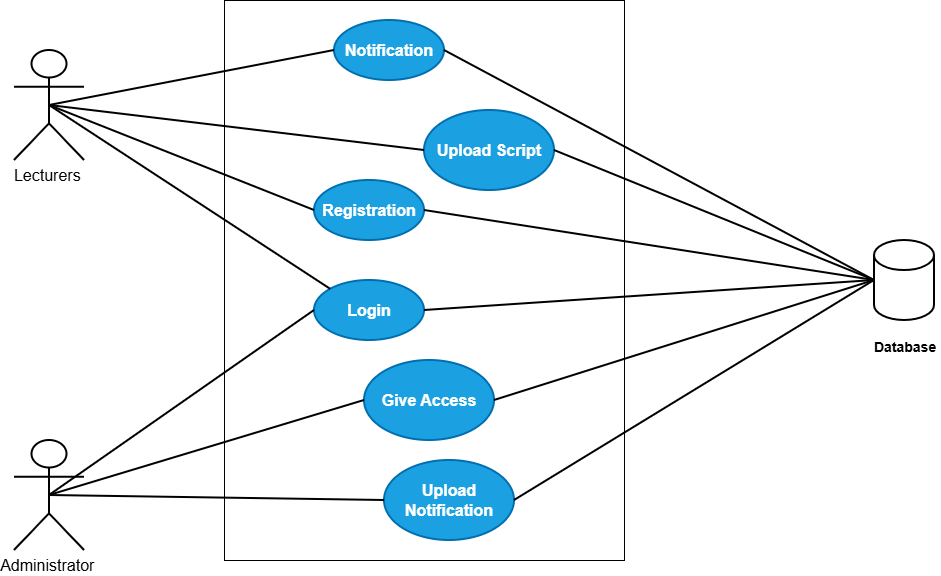

The diagram above was exported from draw.io. Its source (the exported page's mxGraphModel, read from the mxfile embedded in the PNG):
<mxGraphModel dx="1042" dy="626" grid="1" gridSize="10" guides="1" tooltips="1" connect="1" arrows="1" fold="1" page="1" pageScale="1" pageWidth="850" pageHeight="1100" math="0" shadow="0">
  <root>
    <mxCell id="0" />
    <mxCell id="1" parent="0" />
    <mxCell id="ig7X47DLMbS1Zo1b3q1R-1" parent="1" style="rounded=0;whiteSpace=wrap;html=1;" value="" vertex="1">
      <mxGeometry height="560" width="400" x="240" y="30" as="geometry" />
    </mxCell>
    <mxCell id="ig7X47DLMbS1Zo1b3q1R-2" parent="1" style="shape=umlActor;verticalLabelPosition=bottom;verticalAlign=top;html=1;outlineConnect=0;strokeWidth=2;" value="&lt;span style=&quot;font-size:12.0pt;line-height:115%;&lt;br/&gt;font-family:&amp;quot;Times New Roman&amp;quot;,serif;mso-fareast-font-family:Aptos;mso-fareast-theme-font:&lt;br/&gt;minor-latin;mso-ansi-language:EN-US;mso-fareast-language:EN-US;mso-bidi-language:&lt;br/&gt;AR-SA&quot;&gt;Lecturers&amp;nbsp;&lt;/span&gt;" vertex="1">
      <mxGeometry height="110" width="70" x="30" y="80" as="geometry" />
    </mxCell>
    <mxCell id="ig7X47DLMbS1Zo1b3q1R-3" parent="1" style="shape=umlActor;verticalLabelPosition=bottom;verticalAlign=top;html=1;outlineConnect=0;strokeWidth=2;" value="&lt;span style=&quot;font-size:12.0pt;line-height:115%;&lt;br/&gt;font-family:&amp;quot;Times New Roman&amp;quot;,serif;mso-fareast-font-family:Aptos;mso-fareast-theme-font:&lt;br/&gt;minor-latin;mso-ansi-language:EN-US;mso-fareast-language:EN-US;mso-bidi-language:&lt;br/&gt;AR-SA&quot;&gt;Administrator&amp;nbsp;&lt;/span&gt;" vertex="1">
      <mxGeometry height="110" width="70" x="30" y="470" as="geometry" />
    </mxCell>
    <mxCell id="ig7X47DLMbS1Zo1b3q1R-6" parent="1" style="shape=cylinder3;whiteSpace=wrap;html=1;boundedLbl=1;backgroundOutline=1;size=15;strokeWidth=2;" value="" vertex="1">
      <mxGeometry height="80" width="60" x="890" y="270" as="geometry" />
    </mxCell>
    <mxCell id="ig7X47DLMbS1Zo1b3q1R-7" parent="1" style="text;html=1;whiteSpace=wrap;strokeColor=none;fillColor=none;align=center;verticalAlign=middle;rounded=0;" value="&lt;span style=&quot;font-size: 14px;&quot;&gt;&lt;b&gt;Database&amp;nbsp;&lt;/b&gt;&lt;/span&gt;" vertex="1">
      <mxGeometry height="30" width="60" x="893" y="362" as="geometry" />
    </mxCell>
    <mxCell id="ig7X47DLMbS1Zo1b3q1R-8" parent="1" style="ellipse;whiteSpace=wrap;html=1;strokeWidth=2;fillColor=#1ba1e2;fontColor=#ffffff;strokeColor=#006EAF;" value="&lt;font size=&quot;3&quot;&gt;&lt;b&gt;Registration&lt;/b&gt;&lt;/font&gt;" vertex="1">
      <mxGeometry height="60" width="110" x="330" y="210" as="geometry" />
    </mxCell>
    <mxCell id="ig7X47DLMbS1Zo1b3q1R-9" parent="1" style="ellipse;whiteSpace=wrap;html=1;strokeWidth=2;fillColor=#1ba1e2;fontColor=#ffffff;strokeColor=#006EAF;" value="&lt;font size=&quot;3&quot;&gt;&lt;b&gt;Login&lt;/b&gt;&lt;/font&gt;" vertex="1">
      <mxGeometry height="60" width="110" x="330" y="310" as="geometry" />
    </mxCell>
    <mxCell id="ig7X47DLMbS1Zo1b3q1R-10" parent="1" style="ellipse;whiteSpace=wrap;html=1;strokeWidth=2;fillColor=#1ba1e2;fontColor=#ffffff;strokeColor=#006EAF;" value="&lt;font size=&quot;3&quot;&gt;&lt;b&gt;Notification&lt;/b&gt;&lt;/font&gt;" vertex="1">
      <mxGeometry height="60" width="110" x="350" y="50" as="geometry" />
    </mxCell>
    <mxCell id="ig7X47DLMbS1Zo1b3q1R-11" parent="1" style="ellipse;whiteSpace=wrap;html=1;strokeWidth=2;fillColor=#1ba1e2;fontColor=#ffffff;strokeColor=#006EAF;" value="&lt;font size=&quot;3&quot;&gt;&lt;b&gt;Upload Script&lt;/b&gt;&lt;/font&gt;" vertex="1">
      <mxGeometry height="80" width="130" x="440" y="140" as="geometry" />
    </mxCell>
    <mxCell id="ig7X47DLMbS1Zo1b3q1R-12" parent="1" style="ellipse;whiteSpace=wrap;html=1;strokeWidth=2;fillColor=#1ba1e2;fontColor=#ffffff;strokeColor=#006EAF;" value="&lt;font size=&quot;3&quot;&gt;&lt;b&gt;Give Access&lt;/b&gt;&lt;/font&gt;" vertex="1">
      <mxGeometry height="80" width="130" x="380" y="390" as="geometry" />
    </mxCell>
    <mxCell id="ig7X47DLMbS1Zo1b3q1R-13" parent="1" style="ellipse;whiteSpace=wrap;html=1;strokeWidth=2;fillColor=#1ba1e2;fontColor=#ffffff;strokeColor=#006EAF;" value="&lt;font size=&quot;3&quot;&gt;&lt;b&gt;Upload Notification&lt;/b&gt;&lt;/font&gt;" vertex="1">
      <mxGeometry height="80" width="130" x="400" y="490" as="geometry" />
    </mxCell>
    <mxCell id="ig7X47DLMbS1Zo1b3q1R-15" edge="1" parent="1" source="ig7X47DLMbS1Zo1b3q1R-2" style="endArrow=none;html=1;rounded=0;entryX=0;entryY=0.5;entryDx=0;entryDy=0;strokeWidth=2;exitX=0.5;exitY=0.5;exitDx=0;exitDy=0;exitPerimeter=0;" target="ig7X47DLMbS1Zo1b3q1R-10" value="">
      <mxGeometry height="50" relative="1" width="50" as="geometry">
        <mxPoint x="160" y="230" as="sourcePoint" />
        <mxPoint x="210" y="180" as="targetPoint" />
      </mxGeometry>
    </mxCell>
    <mxCell id="ig7X47DLMbS1Zo1b3q1R-16" edge="1" parent="1" source="ig7X47DLMbS1Zo1b3q1R-2" style="endArrow=none;html=1;rounded=0;entryX=0;entryY=0.5;entryDx=0;entryDy=0;strokeWidth=2;exitX=0.5;exitY=0.5;exitDx=0;exitDy=0;exitPerimeter=0;" target="ig7X47DLMbS1Zo1b3q1R-11" value="">
      <mxGeometry height="50" relative="1" width="50" as="geometry">
        <mxPoint x="160" y="340" as="sourcePoint" />
        <mxPoint x="350" y="190" as="targetPoint" />
      </mxGeometry>
    </mxCell>
    <mxCell id="ig7X47DLMbS1Zo1b3q1R-17" edge="1" parent="1" source="ig7X47DLMbS1Zo1b3q1R-2" style="endArrow=none;html=1;rounded=0;strokeWidth=2;exitX=0.5;exitY=0.5;exitDx=0;exitDy=0;exitPerimeter=0;" value="">
      <mxGeometry height="50" relative="1" width="50" as="geometry">
        <mxPoint x="160" y="400" as="sourcePoint" />
        <mxPoint x="330" y="240" as="targetPoint" />
      </mxGeometry>
    </mxCell>
    <mxCell id="ig7X47DLMbS1Zo1b3q1R-18" edge="1" parent="1" source="ig7X47DLMbS1Zo1b3q1R-2" style="endArrow=none;html=1;rounded=0;entryX=0;entryY=0;entryDx=0;entryDy=0;strokeWidth=2;exitX=0.5;exitY=0.5;exitDx=0;exitDy=0;exitPerimeter=0;" target="ig7X47DLMbS1Zo1b3q1R-9" value="">
      <mxGeometry height="50" relative="1" width="50" as="geometry">
        <mxPoint x="140" y="430" as="sourcePoint" />
        <mxPoint x="330" y="280" as="targetPoint" />
      </mxGeometry>
    </mxCell>
    <mxCell id="ig7X47DLMbS1Zo1b3q1R-19" edge="1" parent="1" source="ig7X47DLMbS1Zo1b3q1R-3" style="endArrow=none;html=1;rounded=0;entryX=0;entryY=0.5;entryDx=0;entryDy=0;strokeWidth=2;exitX=0.5;exitY=0.5;exitDx=0;exitDy=0;exitPerimeter=0;" target="ig7X47DLMbS1Zo1b3q1R-9" value="">
      <mxGeometry height="50" relative="1" width="50" as="geometry">
        <mxPoint x="230" y="620" as="sourcePoint" />
        <mxPoint x="420" y="470" as="targetPoint" />
      </mxGeometry>
    </mxCell>
    <mxCell id="ig7X47DLMbS1Zo1b3q1R-20" edge="1" parent="1" source="ig7X47DLMbS1Zo1b3q1R-3" style="endArrow=none;html=1;rounded=0;entryX=0;entryY=0.5;entryDx=0;entryDy=0;strokeWidth=2;exitX=0.5;exitY=0.5;exitDx=0;exitDy=0;exitPerimeter=0;" target="ig7X47DLMbS1Zo1b3q1R-12" value="">
      <mxGeometry height="50" relative="1" width="50" as="geometry">
        <mxPoint x="160" y="700" as="sourcePoint" />
        <mxPoint x="350" y="550" as="targetPoint" />
      </mxGeometry>
    </mxCell>
    <mxCell id="ig7X47DLMbS1Zo1b3q1R-21" edge="1" parent="1" source="ig7X47DLMbS1Zo1b3q1R-3" style="endArrow=none;html=1;rounded=0;entryX=0;entryY=0.5;entryDx=0;entryDy=0;strokeWidth=2;exitX=0.5;exitY=0.5;exitDx=0;exitDy=0;exitPerimeter=0;" target="ig7X47DLMbS1Zo1b3q1R-13" value="">
      <mxGeometry height="50" relative="1" width="50" as="geometry">
        <mxPoint x="240" y="760" as="sourcePoint" />
        <mxPoint x="430" y="610" as="targetPoint" />
      </mxGeometry>
    </mxCell>
    <mxCell id="ig7X47DLMbS1Zo1b3q1R-22" edge="1" parent="1" source="ig7X47DLMbS1Zo1b3q1R-10" style="endArrow=none;html=1;rounded=0;entryX=0;entryY=0.5;entryDx=0;entryDy=0;strokeWidth=2;exitX=1;exitY=0.5;exitDx=0;exitDy=0;entryPerimeter=0;" target="ig7X47DLMbS1Zo1b3q1R-6" value="">
      <mxGeometry height="50" relative="1" width="50" as="geometry">
        <mxPoint x="550" y="380" as="sourcePoint" />
        <mxPoint x="740" y="230" as="targetPoint" />
      </mxGeometry>
    </mxCell>
    <mxCell id="ig7X47DLMbS1Zo1b3q1R-23" edge="1" parent="1" source="ig7X47DLMbS1Zo1b3q1R-11" style="endArrow=none;html=1;rounded=0;entryX=0;entryY=0.5;entryDx=0;entryDy=0;strokeWidth=2;exitX=1;exitY=0.5;exitDx=0;exitDy=0;entryPerimeter=0;" target="ig7X47DLMbS1Zo1b3q1R-6" value="">
      <mxGeometry height="50" relative="1" width="50" as="geometry">
        <mxPoint x="620" y="480" as="sourcePoint" />
        <mxPoint x="810" y="330" as="targetPoint" />
      </mxGeometry>
    </mxCell>
    <mxCell id="ig7X47DLMbS1Zo1b3q1R-24" edge="1" parent="1" source="ig7X47DLMbS1Zo1b3q1R-8" style="endArrow=none;html=1;rounded=0;entryX=0;entryY=0.5;entryDx=0;entryDy=0;strokeWidth=2;exitX=1;exitY=0.5;exitDx=0;exitDy=0;entryPerimeter=0;" target="ig7X47DLMbS1Zo1b3q1R-6" value="">
      <mxGeometry height="50" relative="1" width="50" as="geometry">
        <mxPoint x="710" y="560" as="sourcePoint" />
        <mxPoint x="900" y="410" as="targetPoint" />
      </mxGeometry>
    </mxCell>
    <mxCell id="ig7X47DLMbS1Zo1b3q1R-25" edge="1" parent="1" source="ig7X47DLMbS1Zo1b3q1R-9" style="endArrow=none;html=1;rounded=0;entryX=0;entryY=0.5;entryDx=0;entryDy=0;strokeWidth=2;exitX=1;exitY=0.5;exitDx=0;exitDy=0;entryPerimeter=0;" target="ig7X47DLMbS1Zo1b3q1R-6" value="">
      <mxGeometry height="50" relative="1" width="50" as="geometry">
        <mxPoint x="730" y="600" as="sourcePoint" />
        <mxPoint x="920" y="450" as="targetPoint" />
      </mxGeometry>
    </mxCell>
    <mxCell id="ig7X47DLMbS1Zo1b3q1R-26" edge="1" parent="1" source="ig7X47DLMbS1Zo1b3q1R-12" style="endArrow=none;html=1;rounded=0;strokeWidth=2;exitX=1;exitY=0.5;exitDx=0;exitDy=0;" value="">
      <mxGeometry height="50" relative="1" width="50" as="geometry">
        <mxPoint x="740" y="640" as="sourcePoint" />
        <mxPoint x="890" y="310" as="targetPoint" />
      </mxGeometry>
    </mxCell>
    <mxCell id="ig7X47DLMbS1Zo1b3q1R-27" edge="1" parent="1" source="ig7X47DLMbS1Zo1b3q1R-13" style="endArrow=none;html=1;rounded=0;entryX=0;entryY=0.5;entryDx=0;entryDy=0;strokeWidth=2;exitX=1;exitY=0.5;exitDx=0;exitDy=0;entryPerimeter=0;" target="ig7X47DLMbS1Zo1b3q1R-6" value="">
      <mxGeometry height="50" relative="1" width="50" as="geometry">
        <mxPoint x="850" y="680" as="sourcePoint" />
        <mxPoint x="1040" y="530" as="targetPoint" />
      </mxGeometry>
    </mxCell>
  </root>
</mxGraphModel>